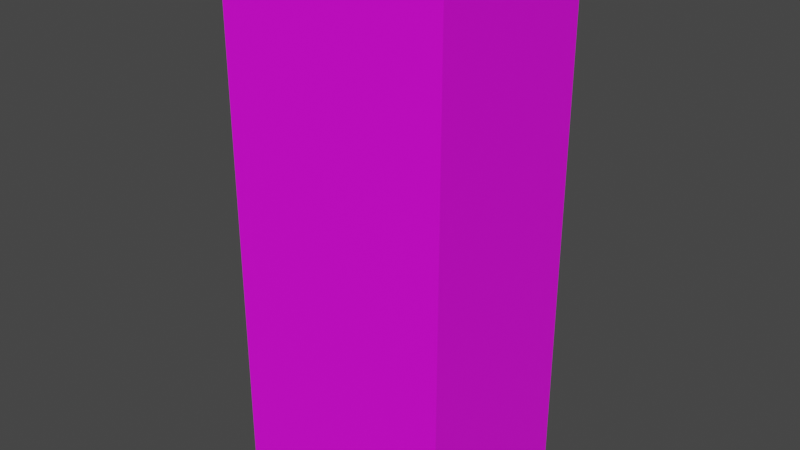 # Source: Dutch_Mill_0_fat_strawberry.blend  (saved by Blender 3.2.14; exported with 4.5.12 LTS)
import bpy
from mathutils import Matrix  # noqa: F401  (used for matrix-valued properties, if any)

bpy.ops.wm.read_factory_settings(use_empty=True)
scene = bpy.context.scene
scene.name = 'Scene'

# ---- collections
col_collection = bpy.data.collections.new('Collection'); scene.collection.children.link(col_collection)

# ---- images (referenced by path relative to the original .blend; pixels are not part of the script)
import os
ASSET_DIR = os.environ.get("B2B_ASSET_DIR", "")  # directory of the original .blend (textures are referenced by path, not embedded)
HERE = os.path.dirname(os.path.abspath(__file__))  # packed textures are extracted next to this script under _unpacked/

def load_image(name, relpath, width, height, colorspace="sRGB"):
    """Load a texture the original file referenced (path relative to the .blend, or extracted next to this script)."""
    p = next((c for c in (os.path.join(HERE, relpath), os.path.join(ASSET_DIR, relpath)) if relpath and os.path.exists(c)), "")
    if p:
        img = bpy.data.images.load(p, check_existing=True)
        img.name = name
    else:  # same state as the original file: an image datablock whose file is absent (Cycles renders it pink)
        img = bpy.data.images.new(name, width, height)
        img.source = "FILE"
        img.filepath = "//" + (relpath or name)
    img.colorspace_settings.name = colorspace
    return img
img_dutch_mill_0__fat_strawberry_jpg = load_image('Dutch Mill 0% fat strawberry.jpg', 'Dutch Mill 0% fat strawberry.jpg', 1024, 1024, 'sRGB')

# ---- materials (node trees are filled in below, after node groups)
mat_material_001 = bpy.data.materials.new('Material.001')
mat_material_001.use_transparent_shadow = False

# ---- material node trees
mat_material_001.use_nodes = True; mat_material_001.node_tree.nodes.clear()
_N = mat_material_001.node_tree.nodes; _L = mat_material_001.node_tree.links
n0 = _N.new('ShaderNodeBsdfPrincipled'); n0.name = 'Principled BSDF'; n0.location = (10, 300)
n0.distribution = 'GGX'
n0.subsurface_method = 'RANDOM_WALK_SKIN'
n0.inputs[3].default_value = 1.45
n0.inputs[27].default_value = (0.0, 0.0, 0.0, 1.0)
n0.inputs[28].default_value = 1.0
n1 = _N.new('ShaderNodeOutputMaterial'); n1.name = 'Material Output'; n1.location = (300, 300)
n2 = _N.new('ShaderNodeTexImage'); n2.name = 'Image Texture'; n2.location = (-280, 275)
n2.image = img_dutch_mill_0__fat_strawberry_jpg
_L.new(n0.outputs[0], n1.inputs[0])
_L.new(n2.outputs[0], n0.inputs[0])
n1.is_active_output = True

# ---- world
world_world = bpy.data.worlds.new('World'); scene.world = world_world
world_world.use_nodes = True; world_world.node_tree.nodes.clear()
_N = world_world.node_tree.nodes; _L = world_world.node_tree.links
n0 = _N.new('ShaderNodeOutputWorld'); n0.name = 'World Output'; n0.location = (300, 300)
n1 = _N.new('ShaderNodeBackground'); n1.name = 'Background'; n1.location = (10, 300)
n1.inputs[0].default_value = (0.05088, 0.05088, 0.05088, 1.0)
_L.new(n1.outputs[0], n0.inputs[0])
n0.is_active_output = True
world_world.color = (0.05088, 0.05088, 0.05088)
world_world.use_sun_shadow = False
world_world.sun_shadow_jitter_overblur = 0.0

# ---- meshes
me_cube_001 = bpy.data.meshes.new('Cube.001')
me_cube_001.from_pydata([(-1.049, -0.8204, -2.486), (-1.049, -0.8204, 2.502), (-1.049, 0.8367, -2.486), (-1.049, 0.8367, 2.502), (1.049, -0.8204, -2.486), (1.049, -0.8204, 2.502), (1.049, 0.8367, -2.486), (1.049, 0.8367, 2.502)], [], [(0, 1, 3, 2), (2, 3, 7, 6), (6, 7, 5, 4), (4, 5, 1, 0), (2, 6, 4, 0), (7, 3, 1, 5)])
_uv = me_cube_001.uv_layers.new(name='UVMap')
_uv.uv.foreach_set('vector', [0.5262, 0.0, 0.5262, 1.002, 0.4073, 1.002, 0.4073, 0.0, 0.2969, 0.0, 0.2969, 1.012, 0.1456, 1.012, 0.1456, 0.0, 0.4091, 0.0, 0.4091, 1.007, 0.2973, 1.007, 0.2973, 0.0, 0.1499, 0.0, 0.1499, 1.007, -0.001406, 1.007, -0.001406, 0.0, 0.4413, 0.6642, 0.4413, 0.9436, 0.2206, 0.9436, 0.2206, 0.6642, 0.9977, 1.005, 0.5232, 1.005, 0.5232, 0.01335, 0.9977, 0.01335])
me_cube_001.materials.append(mat_material_001)
me_cube_001.update()

# ---- objects
ob_cube = bpy.data.objects.new('Cube', me_cube_001)

# ---- transforms, parenting, visibility, modifiers, constraints
ob_cube.location = (0.0, 0.0, 0.0)

# ---- collection membership
col_collection.objects.link(ob_cube)

# ---- scene / render settings (as saved in the file)
scene.frame_start = 1; scene.frame_end = 250; scene.frame_set(1)
scene.render.engine = 'BLENDER_EEVEE_NEXT'
scene.cycles.sampling_pattern = 'TABULATED_SOBOL'
scene.cycles.use_light_tree = False
scene.view_settings.view_transform = 'Filmic'
bpy.context.view_layer.update()

# ---- added for rendering (the .blend has no active camera and no usable light): camera, sun
cam_auto = bpy.data.cameras.new('AutoCamera')
cam_auto.lens = 50.0
cam_auto.sensor_width = 36.0
cam_auto.clip_end = 1000.0
ob_auto_camera = bpy.data.objects.new('AutoCamera', cam_auto)
scene.collection.objects.link(ob_auto_camera)
ob_auto_camera.location = (5.23655, -6.27569, 4.1974)
ob_auto_camera.rotation_euler = (1.09748, -7.21219e-08, 0.694738)
scene.camera = ob_auto_camera
light_auto_sun = bpy.data.lights.new('AutoSun', 'SUN')
light_auto_sun.energy = 3.0
light_auto_sun.angle = 0.0523599
ob_auto_sun = bpy.data.objects.new('AutoSun', light_auto_sun)
scene.collection.objects.link(ob_auto_sun)
ob_auto_sun.rotation_euler = (0.872665, 0.174533, 0.523599)
bpy.context.view_layer.update()
